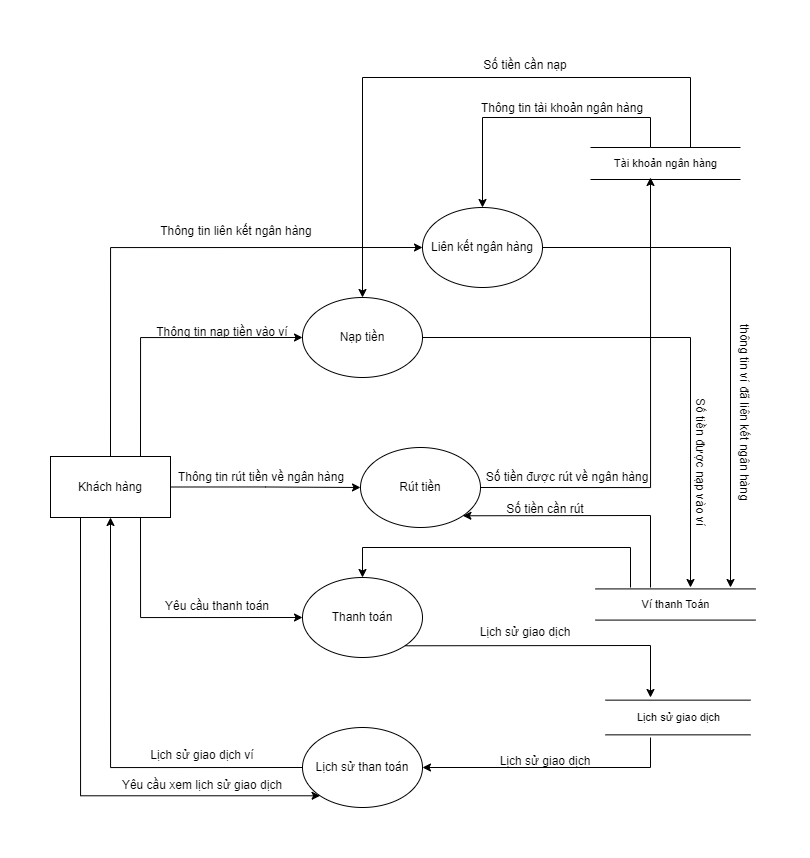

The diagram above was exported from draw.io. Its source (the exported page's mxGraphModel, read from the mxfile embedded in the PNG):
<mxGraphModel dx="1221" dy="681" grid="1" gridSize="10" guides="1" tooltips="1" connect="1" arrows="1" fold="1" page="1" pageScale="1" pageWidth="850" pageHeight="1100" math="0" shadow="0">
  <root>
    <mxCell id="0" />
    <mxCell id="1" parent="0" />
    <mxCell id="mV8CMlOs0uZQRLpfcXKC-7" style="edgeStyle=orthogonalEdgeStyle;rounded=0;orthogonalLoop=1;jettySize=auto;html=1;exitX=0.5;exitY=0;exitDx=0;exitDy=0;entryX=0;entryY=0.5;entryDx=0;entryDy=0;" edge="1" parent="1" source="H4F2MzuMQCypW6Jyg4ft-18" target="mV8CMlOs0uZQRLpfcXKC-5">
      <mxGeometry relative="1" as="geometry" />
    </mxCell>
    <mxCell id="mV8CMlOs0uZQRLpfcXKC-8" style="edgeStyle=orthogonalEdgeStyle;rounded=0;orthogonalLoop=1;jettySize=auto;html=1;exitX=0.75;exitY=0;exitDx=0;exitDy=0;entryX=0;entryY=0.5;entryDx=0;entryDy=0;" edge="1" parent="1" source="H4F2MzuMQCypW6Jyg4ft-18" target="mV8CMlOs0uZQRLpfcXKC-2">
      <mxGeometry relative="1" as="geometry" />
    </mxCell>
    <mxCell id="mV8CMlOs0uZQRLpfcXKC-9" style="edgeStyle=orthogonalEdgeStyle;rounded=0;orthogonalLoop=1;jettySize=auto;html=1;exitX=1;exitY=0.5;exitDx=0;exitDy=0;entryX=0;entryY=0.5;entryDx=0;entryDy=0;" edge="1" parent="1" source="H4F2MzuMQCypW6Jyg4ft-18" target="mV8CMlOs0uZQRLpfcXKC-4">
      <mxGeometry relative="1" as="geometry" />
    </mxCell>
    <mxCell id="mV8CMlOs0uZQRLpfcXKC-10" style="edgeStyle=orthogonalEdgeStyle;rounded=0;orthogonalLoop=1;jettySize=auto;html=1;entryX=0;entryY=1;entryDx=0;entryDy=0;exitX=0.25;exitY=1;exitDx=0;exitDy=0;" edge="1" parent="1" source="H4F2MzuMQCypW6Jyg4ft-18" target="mV8CMlOs0uZQRLpfcXKC-6">
      <mxGeometry relative="1" as="geometry">
        <Array as="points">
          <mxPoint x="70" y="958" />
        </Array>
      </mxGeometry>
    </mxCell>
    <mxCell id="mV8CMlOs0uZQRLpfcXKC-11" style="edgeStyle=orthogonalEdgeStyle;rounded=0;orthogonalLoop=1;jettySize=auto;html=1;exitX=0.75;exitY=1;exitDx=0;exitDy=0;entryX=0;entryY=0.5;entryDx=0;entryDy=0;" edge="1" parent="1" source="H4F2MzuMQCypW6Jyg4ft-18" target="mV8CMlOs0uZQRLpfcXKC-3">
      <mxGeometry relative="1" as="geometry">
        <Array as="points">
          <mxPoint x="130" y="780" />
        </Array>
      </mxGeometry>
    </mxCell>
    <mxCell id="H4F2MzuMQCypW6Jyg4ft-18" value="Khách hàng" style="rounded=0;whiteSpace=wrap;html=1;" parent="1" vertex="1">
      <mxGeometry x="40" y="619" width="120" height="61" as="geometry" />
    </mxCell>
    <mxCell id="mV8CMlOs0uZQRLpfcXKC-1" value="Tài khoản ngân hàng" style="shape=link;html=1;rounded=0;width=32;" edge="1" parent="1">
      <mxGeometry width="100" relative="1" as="geometry">
        <mxPoint x="580" y="326" as="sourcePoint" />
        <mxPoint x="730" y="326" as="targetPoint" />
        <Array as="points">
          <mxPoint x="640" y="326" />
        </Array>
      </mxGeometry>
    </mxCell>
    <mxCell id="mV8CMlOs0uZQRLpfcXKC-2" value="Nạp tiền" style="ellipse;whiteSpace=wrap;html=1;" vertex="1" parent="1">
      <mxGeometry x="292" y="460" width="120" height="80" as="geometry" />
    </mxCell>
    <mxCell id="mV8CMlOs0uZQRLpfcXKC-3" value="Thanh toán" style="ellipse;whiteSpace=wrap;html=1;" vertex="1" parent="1">
      <mxGeometry x="292" y="740" width="120" height="80" as="geometry" />
    </mxCell>
    <mxCell id="mV8CMlOs0uZQRLpfcXKC-28" style="edgeStyle=orthogonalEdgeStyle;rounded=0;orthogonalLoop=1;jettySize=auto;html=1;exitX=1;exitY=0.5;exitDx=0;exitDy=0;" edge="1" parent="1" source="mV8CMlOs0uZQRLpfcXKC-4">
      <mxGeometry relative="1" as="geometry">
        <mxPoint x="640" y="340" as="targetPoint" />
      </mxGeometry>
    </mxCell>
    <mxCell id="mV8CMlOs0uZQRLpfcXKC-4" value="Rút tiền" style="ellipse;whiteSpace=wrap;html=1;" vertex="1" parent="1">
      <mxGeometry x="350" y="610" width="120" height="80" as="geometry" />
    </mxCell>
    <mxCell id="mV8CMlOs0uZQRLpfcXKC-5" value="Liên kết ngân hàng" style="ellipse;whiteSpace=wrap;html=1;" vertex="1" parent="1">
      <mxGeometry x="412" y="370" width="120" height="80" as="geometry" />
    </mxCell>
    <mxCell id="mV8CMlOs0uZQRLpfcXKC-39" style="edgeStyle=orthogonalEdgeStyle;rounded=0;orthogonalLoop=1;jettySize=auto;html=1;exitX=0;exitY=0.5;exitDx=0;exitDy=0;entryX=0.5;entryY=1;entryDx=0;entryDy=0;" edge="1" parent="1" source="mV8CMlOs0uZQRLpfcXKC-6" target="H4F2MzuMQCypW6Jyg4ft-18">
      <mxGeometry relative="1" as="geometry" />
    </mxCell>
    <mxCell id="mV8CMlOs0uZQRLpfcXKC-6" value="Lịch sử than toán" style="ellipse;whiteSpace=wrap;html=1;" vertex="1" parent="1">
      <mxGeometry x="292" y="890" width="120" height="80" as="geometry" />
    </mxCell>
    <mxCell id="mV8CMlOs0uZQRLpfcXKC-17" value="Thông tin liên kết ngân hàng" style="text;html=1;strokeColor=none;fillColor=none;align=center;verticalAlign=middle;whiteSpace=wrap;rounded=0;" vertex="1" parent="1">
      <mxGeometry x="141" y="379" width="170" height="30" as="geometry" />
    </mxCell>
    <mxCell id="mV8CMlOs0uZQRLpfcXKC-18" value="Thông tin nạp tiền vào ví" style="text;html=1;strokeColor=none;fillColor=none;align=center;verticalAlign=middle;whiteSpace=wrap;rounded=0;" vertex="1" parent="1">
      <mxGeometry x="132" y="480" width="160" height="30" as="geometry" />
    </mxCell>
    <mxCell id="mV8CMlOs0uZQRLpfcXKC-19" value="Ví thanh Toán" style="shape=link;html=1;rounded=0;width=31.176470588235297;" edge="1" parent="1">
      <mxGeometry width="100" relative="1" as="geometry">
        <mxPoint x="585" y="767" as="sourcePoint" />
        <mxPoint x="745" y="767" as="targetPoint" />
      </mxGeometry>
    </mxCell>
    <mxCell id="mV8CMlOs0uZQRLpfcXKC-20" value="" style="endArrow=classic;html=1;rounded=0;entryX=0.5;entryY=0;entryDx=0;entryDy=0;" edge="1" parent="1" target="mV8CMlOs0uZQRLpfcXKC-2">
      <mxGeometry width="50" height="50" relative="1" as="geometry">
        <mxPoint x="680" y="310" as="sourcePoint" />
        <mxPoint x="420" y="530" as="targetPoint" />
        <Array as="points">
          <mxPoint x="680" y="240" />
          <mxPoint x="352" y="240" />
        </Array>
      </mxGeometry>
    </mxCell>
    <mxCell id="mV8CMlOs0uZQRLpfcXKC-21" value="" style="endArrow=classic;html=1;rounded=0;entryX=0.5;entryY=0;entryDx=0;entryDy=0;" edge="1" parent="1" target="mV8CMlOs0uZQRLpfcXKC-5">
      <mxGeometry width="50" height="50" relative="1" as="geometry">
        <mxPoint x="640" y="310" as="sourcePoint" />
        <mxPoint x="420" y="530" as="targetPoint" />
        <Array as="points">
          <mxPoint x="640" y="280" />
          <mxPoint x="472" y="280" />
        </Array>
      </mxGeometry>
    </mxCell>
    <mxCell id="mV8CMlOs0uZQRLpfcXKC-22" value="" style="endArrow=classic;html=1;rounded=0;exitX=1;exitY=0.5;exitDx=0;exitDy=0;" edge="1" parent="1" source="mV8CMlOs0uZQRLpfcXKC-5">
      <mxGeometry width="50" height="50" relative="1" as="geometry">
        <mxPoint x="370" y="700" as="sourcePoint" />
        <mxPoint x="720" y="750" as="targetPoint" />
        <Array as="points">
          <mxPoint x="720" y="410" />
        </Array>
      </mxGeometry>
    </mxCell>
    <mxCell id="mV8CMlOs0uZQRLpfcXKC-23" value="thông tin ví đã liên kết ngân hàng" style="text;html=1;strokeColor=none;fillColor=none;align=center;verticalAlign=middle;whiteSpace=wrap;rounded=0;rotation=90;" vertex="1" parent="1">
      <mxGeometry x="634" y="560" width="200" height="30" as="geometry" />
    </mxCell>
    <mxCell id="mV8CMlOs0uZQRLpfcXKC-24" value="" style="endArrow=classic;html=1;rounded=0;exitX=1;exitY=0.5;exitDx=0;exitDy=0;" edge="1" parent="1" source="mV8CMlOs0uZQRLpfcXKC-2">
      <mxGeometry width="50" height="50" relative="1" as="geometry">
        <mxPoint x="370" y="560" as="sourcePoint" />
        <mxPoint x="680" y="750" as="targetPoint" />
        <Array as="points">
          <mxPoint x="680" y="500" />
        </Array>
      </mxGeometry>
    </mxCell>
    <mxCell id="mV8CMlOs0uZQRLpfcXKC-25" value="Số tiền được nạp vào ví" style="text;html=1;strokeColor=none;fillColor=none;align=center;verticalAlign=middle;whiteSpace=wrap;rounded=0;rotation=90;" vertex="1" parent="1">
      <mxGeometry x="595" y="610" width="190" height="30" as="geometry" />
    </mxCell>
    <mxCell id="mV8CMlOs0uZQRLpfcXKC-26" value="Thông tin rút tiền về ngân hàng" style="text;html=1;strokeColor=none;fillColor=none;align=center;verticalAlign=middle;whiteSpace=wrap;rounded=0;" vertex="1" parent="1">
      <mxGeometry x="156" y="625" width="190" height="30" as="geometry" />
    </mxCell>
    <mxCell id="mV8CMlOs0uZQRLpfcXKC-27" value="" style="endArrow=classic;html=1;rounded=0;entryX=1;entryY=1;entryDx=0;entryDy=0;" edge="1" parent="1" target="mV8CMlOs0uZQRLpfcXKC-4">
      <mxGeometry width="50" height="50" relative="1" as="geometry">
        <mxPoint x="640" y="750" as="sourcePoint" />
        <mxPoint x="420" y="610" as="targetPoint" />
        <Array as="points">
          <mxPoint x="640" y="678" />
        </Array>
      </mxGeometry>
    </mxCell>
    <mxCell id="mV8CMlOs0uZQRLpfcXKC-29" value="Số tiền được rút về ngân hàng" style="text;html=1;strokeColor=none;fillColor=none;align=center;verticalAlign=middle;whiteSpace=wrap;rounded=0;" vertex="1" parent="1">
      <mxGeometry x="462" y="625" width="190" height="30" as="geometry" />
    </mxCell>
    <mxCell id="mV8CMlOs0uZQRLpfcXKC-30" value="Yêu cầu thanh toán" style="text;html=1;strokeColor=none;fillColor=none;align=center;verticalAlign=middle;whiteSpace=wrap;rounded=0;" vertex="1" parent="1">
      <mxGeometry x="132" y="754" width="150" height="30" as="geometry" />
    </mxCell>
    <mxCell id="mV8CMlOs0uZQRLpfcXKC-31" value="" style="endArrow=classic;html=1;rounded=0;entryX=0.5;entryY=0;entryDx=0;entryDy=0;" edge="1" parent="1" target="mV8CMlOs0uZQRLpfcXKC-3">
      <mxGeometry width="50" height="50" relative="1" as="geometry">
        <mxPoint x="620" y="750" as="sourcePoint" />
        <mxPoint x="420" y="580" as="targetPoint" />
        <Array as="points">
          <mxPoint x="620" y="710" />
          <mxPoint x="352" y="710" />
        </Array>
      </mxGeometry>
    </mxCell>
    <mxCell id="mV8CMlOs0uZQRLpfcXKC-34" value="Lịch sử giao dịch" style="shape=link;html=1;rounded=0;width=34.70588235294118;" edge="1" parent="1">
      <mxGeometry width="100" relative="1" as="geometry">
        <mxPoint x="595" y="880" as="sourcePoint" />
        <mxPoint x="740" y="880" as="targetPoint" />
      </mxGeometry>
    </mxCell>
    <mxCell id="mV8CMlOs0uZQRLpfcXKC-35" value="" style="endArrow=classic;html=1;rounded=0;exitX=1;exitY=1;exitDx=0;exitDy=0;" edge="1" parent="1" source="mV8CMlOs0uZQRLpfcXKC-3">
      <mxGeometry width="50" height="50" relative="1" as="geometry">
        <mxPoint x="370" y="750" as="sourcePoint" />
        <mxPoint x="640" y="860" as="targetPoint" />
        <Array as="points">
          <mxPoint x="640" y="808" />
        </Array>
      </mxGeometry>
    </mxCell>
    <mxCell id="mV8CMlOs0uZQRLpfcXKC-36" value="Yêu cầu xem lịch sử giao dịch" style="text;html=1;strokeColor=none;fillColor=none;align=center;verticalAlign=middle;whiteSpace=wrap;rounded=0;" vertex="1" parent="1">
      <mxGeometry x="102" y="933" width="180" height="30" as="geometry" />
    </mxCell>
    <mxCell id="mV8CMlOs0uZQRLpfcXKC-37" value="" style="endArrow=classic;html=1;rounded=0;entryX=1;entryY=0.5;entryDx=0;entryDy=0;" edge="1" parent="1" target="mV8CMlOs0uZQRLpfcXKC-6">
      <mxGeometry width="50" height="50" relative="1" as="geometry">
        <mxPoint x="640" y="900" as="sourcePoint" />
        <mxPoint x="420" y="670" as="targetPoint" />
        <Array as="points">
          <mxPoint x="640" y="930" />
        </Array>
      </mxGeometry>
    </mxCell>
    <mxCell id="mV8CMlOs0uZQRLpfcXKC-40" value="Lịch sử giao dịch ví" style="text;html=1;strokeColor=none;fillColor=none;align=center;verticalAlign=middle;whiteSpace=wrap;rounded=0;" vertex="1" parent="1">
      <mxGeometry x="122" y="903" width="140" height="30" as="geometry" />
    </mxCell>
    <mxCell id="mV8CMlOs0uZQRLpfcXKC-41" value="Thông tin tài khoản ngân hàng" style="text;html=1;strokeColor=none;fillColor=none;align=center;verticalAlign=middle;whiteSpace=wrap;rounded=0;" vertex="1" parent="1">
      <mxGeometry x="462" y="256" width="180" height="30" as="geometry" />
    </mxCell>
    <mxCell id="mV8CMlOs0uZQRLpfcXKC-43" value="Số tiền cần nạp" style="text;html=1;strokeColor=none;fillColor=none;align=center;verticalAlign=middle;whiteSpace=wrap;rounded=0;" vertex="1" parent="1">
      <mxGeometry x="425" y="213" width="180" height="30" as="geometry" />
    </mxCell>
    <mxCell id="mV8CMlOs0uZQRLpfcXKC-44" value="Lịch sử giao dịch" style="text;html=1;strokeColor=none;fillColor=none;align=center;verticalAlign=middle;whiteSpace=wrap;rounded=0;" vertex="1" parent="1">
      <mxGeometry x="435" y="780" width="160" height="30" as="geometry" />
    </mxCell>
    <mxCell id="mV8CMlOs0uZQRLpfcXKC-46" value="Lịch sử giao dịch" style="text;html=1;strokeColor=none;fillColor=none;align=center;verticalAlign=middle;whiteSpace=wrap;rounded=0;" vertex="1" parent="1">
      <mxGeometry x="455" y="909" width="160" height="30" as="geometry" />
    </mxCell>
    <mxCell id="mV8CMlOs0uZQRLpfcXKC-47" value="Số tiền cần rút" style="text;html=1;strokeColor=none;fillColor=none;align=center;verticalAlign=middle;whiteSpace=wrap;rounded=0;" vertex="1" parent="1">
      <mxGeometry x="445" y="657" width="180" height="30" as="geometry" />
    </mxCell>
  </root>
</mxGraphModel>